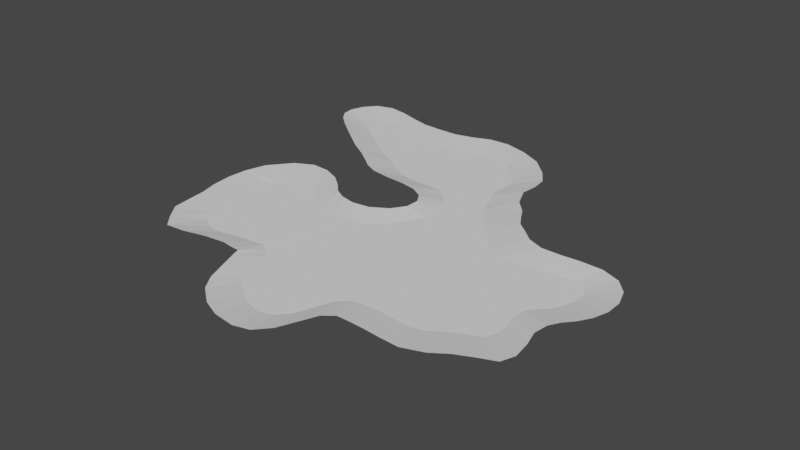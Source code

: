 # Source: island.blend  (saved by Blender 3.4.6; exported with 4.5.12 LTS)
import bpy
from mathutils import Matrix  # noqa: F401  (used for matrix-valued properties, if any)

bpy.ops.wm.read_factory_settings(use_empty=True)
scene = bpy.context.scene
scene.name = 'Scene'

# ---- materials (node trees are filled in below, after node groups)
mat_material_001 = bpy.data.materials.new('Material.001')
mat_material_001.use_transparent_shadow = False
mat_material_002 = bpy.data.materials.new('Material.002')
mat_material_002.use_transparent_shadow = False

# ---- material node trees
mat_material_001.use_nodes = True; mat_material_001.node_tree.nodes.clear()
_N = mat_material_001.node_tree.nodes; _L = mat_material_001.node_tree.links
n0 = _N.new('ShaderNodeBsdfPrincipled'); n0.name = 'Principled BSDF'; n0.location = (10, 300)
n0.distribution = 'GGX'
n0.subsurface_method = 'RANDOM_WALK_SKIN'
n0.inputs[3].default_value = 1.45
n0.inputs[27].default_value = (0.0, 0.0, 0.0, 1.0)
n0.inputs[28].default_value = 1.0
n1 = _N.new('ShaderNodeOutputMaterial'); n1.name = 'Material Output'; n1.location = (300, 300)
_L.new(n0.outputs[0], n1.inputs[0])
n1.is_active_output = True
mat_material_002.use_nodes = True; mat_material_002.node_tree.nodes.clear()
_N = mat_material_002.node_tree.nodes; _L = mat_material_002.node_tree.links
n0 = _N.new('ShaderNodeBsdfPrincipled'); n0.name = 'Principled BSDF'; n0.location = (10, 300)
n0.distribution = 'GGX'
n0.subsurface_method = 'RANDOM_WALK_SKIN'
n0.inputs[3].default_value = 1.45
n0.inputs[27].default_value = (0.0, 0.0, 0.0, 1.0)
n0.inputs[28].default_value = 1.0
n1 = _N.new('ShaderNodeOutputMaterial'); n1.name = 'Material Output'; n1.location = (300, 300)
_L.new(n0.outputs[0], n1.inputs[0])
n1.is_active_output = True

# ---- world
world_world = bpy.data.worlds.new('World'); scene.world = world_world
world_world.use_nodes = True; world_world.node_tree.nodes.clear()
_N = world_world.node_tree.nodes; _L = world_world.node_tree.links
n0 = _N.new('ShaderNodeOutputWorld'); n0.name = 'World Output'; n0.location = (300, 300)
n1 = _N.new('ShaderNodeBackground'); n1.name = 'Background'; n1.location = (10, 300)
n1.inputs[0].default_value = (0.05088, 0.05088, 0.05088, 1.0)
_L.new(n1.outputs[0], n0.inputs[0])
n0.is_active_output = True
world_world.color = (0.05088, 0.05088, 0.05088)
world_world.use_sun_shadow = False
world_world.sun_shadow_jitter_overblur = 0.0

# ---- meshes
me_plane_001 = bpy.data.meshes.new('Plane.001')
me_plane_001.from_pydata([(-22.63, -24.08, -0.07469), (-18.43, -23.18, -0.07469), (-14.23, -22.72, -0.07469), (-12.27, -22.51, -0.02099), (-10.15, -23.66, -0.07469), (-8.598, -25.39, -0.07469), (-7.609, -28.44, -0.07469), (-6.25, -32.18, -0.07469), (-4.777, -34.66, -0.07469), (-2.029, -37.03, -0.07469), (0.7715, -38.7, -0.07469), (4.421, -39.41, -0.07469), (7.022, -38.62, -0.07469), (9.167, -36.13, -0.07469), (10.51, -32.48, -0.07469), (11.84, -28.98, -0.07469), (14.02, -26.94, -0.07469), (16.55, -26.48, -0.07469), (19.84, -26.44, -0.07469), (23.24, -26.72, -0.07469), (26.28, -27.12, -0.07469), (29.61, -26.18, -0.07469), (32.09, -24.39, -0.07469), (35.02, -22.97, -0.07469), (37.85, -21.84, -0.07469), (38.78, -19.53, -0.07469), (38.84, -16.63, -0.07469), (37.95, -13.94, -0.07469), (38.07, -11.16, -0.07469), (39.38, -9.308, -0.07469), (41.04, -7.694, -0.07469), (42.42, -5.398, -0.07469), (43.3, -2.588, -0.07469), (43.25, 0.3246, -0.07469), (42.08, 2.008, -0.07469), (39.65, 3.34, -0.07469), (35.81, 3.006, -0.07469), (31.66, 2.18, -0.07469), (27.99, 1.943, -0.07469), (24.5, 1.934, -0.07469), (21.46, 3.158, -0.07469), (19.0, 5.571, -0.07469), (17.1, 7.563, -0.07469), (13.54, 11.79, -0.07469), (10.56, 16.06, -0.07469), (9.638, 18.74, -0.07469), (7.539, 22.95, -0.07469), (7.764, 26.5, -0.07469), (7.871, 29.07, -0.07469), (6.686, 31.43, -0.07469), (4.057, 34.07, -0.07469), (2.327, 36.05, -0.07469), (-2.313, 37.51, -0.07469), (-6.223, 37.39, -0.07469), (-9.621, 36.11, -0.07469), (-13.09, 35.11, -0.07469), (-17.14, 35.03, -0.07469), (-20.86, 35.31, -0.07469), (-24.09, 36.3, -0.07469), (-28.01, 38.02, -0.07469), (-31.69, 39.35, -0.07469), (-35.05, 39.72, -0.07469), (-36.53, 37.62, -0.07469), (-36.72, 35.49, -0.07469), (-35.41, 33.2, -0.07469), (-32.91, 31.54, -0.07469), (-29.45, 28.91, -0.07469), (-25.89, 26.68, -0.07469), (-22.62, 23.93, -0.07469), (-18.91, 22.37, -0.07469), (-16.55, 20.56, -0.07469), (-14.11, 19.05, -0.07469), (-10.98, 17.88, -0.07469), (-7.273, 17.52, -0.07469), (-1.206, 17.28, -0.07469), (0.5584, 15.32, -0.07469), (2.94, 13.45, -0.07469), (4.168, 9.792, -0.07469), (4.139, 5.914, -0.07469), (0.362, -0.7001, -0.07469), (-3.364, -3.731, -0.07469), (-6.886, -4.731, -0.07469), (-10.3, -4.829, -0.07469), (-13.86, -4.503, -0.07469), (-16.25, -3.419, -0.07469), (-18.33, -1.681, -0.07469), (-20.83, 0.02239, -0.07469), (-24.22, 0.8142, -0.07469), (-27.38, 0.006821, -0.07469), (-29.38, -1.332, -0.07469), (-31.19, -2.802, -0.07469), (-31.51, -6.393, -0.07469), (-30.98, -9.944, -0.07469), (-30.02, -12.9, -0.07469), (-29.71, -16.23, -0.07469), (-29.14, -19.28, -0.07469), (-28.47, -22.09, -0.07469), (-25.57, -23.72, -0.07469), (-26.81, -29.24, 0.777), (-21.96, -28.03, 0.777), (-17.5, -27.47, 0.777), (-15.35, -27.79, 0.777), (-13.13, -27.89, 0.777), (-12.45, -29.95, 0.777), (-11.13, -33.46, 0.777), (-9.528, -37.66, 0.777), (-7.399, -40.86, 0.777), (-3.532, -43.86, 0.777), (0.3985, -45.49, 0.777), (5.071, -46.07, 0.777), (8.413, -45.14, 0.777), (10.93, -42.28, 0.777), (12.61, -38.28, 0.777), (14.03, -34.8, 0.777), (16.23, -33.08, 0.777), (18.66, -33.06, 0.777), (22.18, -33.21, 0.777), (26.09, -33.54, 0.777), (29.93, -33.71, 0.777), (34.27, -32.16, 0.777), (37.5, -29.94, 0.777), (41.02, -28.29, 0.777), (44.52, -26.87, 0.777), (45.6, -23.98, 0.777), (45.03, -20.02, 0.777), (44.06, -16.59, 0.777), (44.46, -13.44, 0.777), (45.68, -11.25, 0.777), (47.38, -9.335, 0.777), (48.97, -6.692, 0.777), (49.96, -3.446, 0.777), (49.94, 0.147, 0.777), (48.69, 3.827, 0.777), (46.06, 6.738, 0.777), (41.99, 8.368, 0.777), (37.33, 8.5, 0.777), (33.04, 8.225, 0.777), (29.02, 8.27, 0.777), (25.5, 9.698, 0.777), (22.71, 12.15, 0.777), (20.63, 13.82, 0.777), (19.21, 16.08, 0.777), (17.72, 18.73, 0.777), (15.05, 21.58, 0.777), (13.15, 25.81, 0.777), (13.51, 29.51, 0.777), (13.11, 32.95, 0.777), (10.74, 36.47, 0.777), (6.682, 40.45, 0.777), (1.845, 42.87, 0.777), (-3.448, 44.34, 0.777), (-8.007, 44.13, 0.777), (-11.96, 42.56, 0.777), (-16.03, 41.5, 0.777), (-20.66, 41.49, 0.777), (-24.95, 41.72, 0.777), (-28.78, 42.71, 0.777), (-33.25, 44.13, 0.777), (-37.53, 44.88, 0.777), (-41.27, 43.71, 0.777), (-43.58, 40.95, 0.777), (-44.6, 37.84, 0.777), (-44.23, 35.15, 0.777), (-42.67, 32.95, 0.777), (-39.77, 30.36, 0.777), (-35.22, 26.8, 0.777), (-29.47, 22.49, 0.777), (-25.25, 19.86, 0.777), (-22.44, 17.85, 0.777), (-20.08, 16.0, 0.777), (-17.1, 14.59, 0.777), (-13.0, 13.98, 0.777), (-8.418, 13.62, 0.777), (-4.966, 12.91, 0.777), (-2.262, 11.34, 0.777), (-0.8417, 8.97, 0.777), (-0.9649, 5.916, 0.777), (-2.915, 3.014, 0.777), (-6.502, 0.832, 0.777), (-10.34, 0.3075, 0.777), (-13.75, 1.046, 0.777), (-16.24, 2.424, 0.777), (-18.27, 4.545, 0.777), (-21.09, 6.816, 0.777), (-24.76, 8.418, 0.777), (-28.85, 8.691, 0.777), (-32.86, 6.643, 0.777), (-36.71, 1.813, 0.777), (-38.04, -2.728, 0.777), (-38.36, -6.999, 0.777), (-37.91, -11.64, 0.777), (-36.92, -15.43, 0.777), (-36.53, -19.28, 0.777), (-36.01, -23.47, 0.777), (-33.35, -27.01, 0.777), (-30.98, -29.61, 0.777)], [], [(84, 85, 183, 182), (58, 59, 157, 156), (32, 33, 131, 130), (6, 7, 105, 104), (85, 86, 184, 183), (59, 60, 158, 157), (33, 34, 132, 131), (7, 8, 106, 105), (86, 87, 185, 184), (60, 61, 159, 158), (34, 35, 133, 132), (8, 9, 107, 106), (87, 88, 186, 185), (61, 62, 160, 159), (35, 36, 134, 133), (9, 10, 108, 107), (88, 89, 187, 186), (62, 63, 161, 160), (36, 37, 135, 134), (10, 11, 109, 108), (89, 90, 188, 187), (63, 64, 162, 161), (37, 38, 136, 135), (11, 12, 110, 109), (90, 91, 189, 188), (64, 65, 163, 162), (38, 39, 137, 136), (12, 13, 111, 110), (91, 92, 190, 189), (65, 66, 164, 163), (39, 40, 138, 137), (13, 14, 112, 111), (92, 93, 191, 190), (66, 67, 165, 164), (40, 41, 139, 138), (14, 15, 113, 112), (93, 94, 192, 191), (67, 68, 166, 165), (41, 42, 140, 139), (15, 16, 114, 113), (94, 95, 193, 192), (68, 69, 167, 166), (42, 43, 141, 140), (16, 17, 115, 114), (95, 96, 194, 193), (69, 70, 168, 167), (43, 44, 142, 141), (17, 18, 116, 115), (96, 97, 195, 194), (70, 71, 169, 168), (44, 45, 143, 142), (18, 19, 117, 116), (97, 0, 98, 195), (71, 72, 170, 169), (45, 46, 144, 143), (19, 20, 118, 117), (72, 73, 171, 170), (46, 47, 145, 144), (20, 21, 119, 118), (73, 74, 172, 171), (47, 48, 146, 145), (21, 22, 120, 119), (74, 75, 173, 172), (48, 49, 147, 146), (22, 23, 121, 120), (75, 76, 174, 173), (49, 50, 148, 147), (23, 24, 122, 121), (76, 77, 175, 174), (50, 51, 149, 148), (24, 25, 123, 122), (77, 78, 176, 175), (51, 52, 150, 149), (25, 26, 124, 123), (78, 79, 177, 176), (52, 53, 151, 150), (26, 27, 125, 124), (0, 1, 99, 98), (79, 80, 178, 177), (53, 54, 152, 151), (27, 28, 126, 125), (1, 2, 100, 99), (80, 81, 179, 178), (54, 55, 153, 152), (28, 29, 127, 126), (2, 3, 101, 100), (81, 82, 180, 179), (55, 56, 154, 153), (29, 30, 128, 127), (3, 4, 102, 101), (82, 83, 181, 180), (56, 57, 155, 154), (30, 31, 129, 128), (4, 5, 103, 102), (83, 84, 182, 181), (57, 58, 156, 155), (31, 32, 130, 129), (5, 6, 104, 103)])
_uv = me_plane_001.uv_layers.new(name='UVMap')
_uv.uv.foreach_set('vector', [0.3435, 0.5227, 0.3185, 0.5431, 0.3185, 0.5431, 0.3435, 0.5227, 0.255, 0.847, 0.2142, 0.8584, 0.2142, 0.8584, 0.255, 0.847, 0.8969, 0.4773, 0.8969, 0.5068, 0.8969, 0.5068, 0.8969, 0.4773, 0.3957, 0.2324, 0.4274, 0.1915, 0.4274, 0.1915, 0.3957, 0.2324, 0.3185, 0.5431, 0.2868, 0.5567, 0.2868, 0.5567, 0.3185, 0.5431, 0.2142, 0.8584, 0.1802, 0.8674, 0.1802, 0.8674, 0.2142, 0.8584, 0.8969, 0.5068, 0.8947, 0.5408, 0.8947, 0.5408, 0.8969, 0.5068, 0.4274, 0.1915, 0.4388, 0.1711, 0.4388, 0.1711, 0.4274, 0.1915, 0.2868, 0.5567, 0.2505, 0.559, 0.2505, 0.559, 0.2868, 0.5567, 0.1802, 0.8674, 0.1462, 0.8697, 0.1462, 0.8697, 0.1802, 0.8674, 0.8947, 0.5408, 0.8629, 0.5499, 0.8629, 0.5499, 0.8947, 0.5408, 0.4388, 0.1711, 0.4637, 0.1507, 0.4637, 0.1507, 0.4388, 0.1711, 0.2505, 0.559, 0.221, 0.5454, 0.221, 0.5454, 0.2505, 0.559, 0.1462, 0.8697, 0.1326, 0.8425, 0.1326, 0.8425, 0.1462, 0.8697, 0.8629, 0.5499, 0.8221, 0.5567, 0.8221, 0.5567, 0.8629, 0.5499, 0.4637, 0.1507, 0.4887, 0.1303, 0.4887, 0.1303, 0.4637, 0.1507, 0.221, 0.5454, 0.1938, 0.5204, 0.1938, 0.5204, 0.221, 0.5454, 0.1326, 0.8425, 0.1326, 0.8175, 0.1326, 0.8175, 0.1326, 0.8425, 0.8221, 0.5567, 0.7813, 0.5544, 0.7813, 0.5544, 0.8221, 0.5567, 0.4887, 0.1303, 0.5249, 0.1235, 0.5249, 0.1235, 0.4887, 0.1303, 0.1938, 0.5204, 0.187, 0.4841, 0.187, 0.4841, 0.1938, 0.5204, 0.1326, 0.8175, 0.1484, 0.7949, 0.1484, 0.7949, 0.1326, 0.8175, 0.7813, 0.5544, 0.7472, 0.5522, 0.7472, 0.5522, 0.7813, 0.5544, 0.5249, 0.1235, 0.5476, 0.1303, 0.5476, 0.1303, 0.5249, 0.1235, 0.187, 0.4841, 0.1825, 0.4524, 0.1825, 0.4524, 0.187, 0.4841, 0.1484, 0.7949, 0.1757, 0.779, 0.1757, 0.779, 0.1484, 0.7949, 0.7472, 0.5522, 0.7132, 0.5499, 0.7132, 0.5499, 0.7472, 0.5522, 0.5476, 0.1303, 0.5703, 0.1552, 0.5703, 0.1552, 0.5476, 0.1303, 0.1825, 0.4524, 0.1893, 0.407, 0.1893, 0.407, 0.1825, 0.4524, 0.1757, 0.779, 0.2142, 0.7699, 0.2142, 0.7699, 0.1757, 0.779, 0.7132, 0.5499, 0.6837, 0.5612, 0.6837, 0.5612, 0.7132, 0.5499, 0.5703, 0.1552, 0.5794, 0.1915, 0.5794, 0.1915, 0.5703, 0.1552, 0.1893, 0.407, 0.2006, 0.3798, 0.2006, 0.3798, 0.1893, 0.407, 0.2142, 0.7699, 0.2505, 0.7427, 0.2505, 0.7427, 0.2142, 0.7699, 0.6837, 0.5612, 0.661, 0.5885, 0.661, 0.5885, 0.6837, 0.5612, 0.5794, 0.1915, 0.593, 0.2301, 0.593, 0.2301, 0.5794, 0.1915, 0.2006, 0.3798, 0.2029, 0.348, 0.2029, 0.348, 0.2006, 0.3798, 0.2505, 0.7427, 0.2709, 0.7245, 0.2709, 0.7245, 0.2505, 0.7427, 0.661, 0.5885, 0.6452, 0.6134, 0.6452, 0.6134, 0.661, 0.5885, 0.593, 0.2301, 0.6134, 0.2505, 0.6134, 0.2505, 0.593, 0.2301, 0.2029, 0.348, 0.2006, 0.3117, 0.2006, 0.3117, 0.2029, 0.348, 0.2709, 0.7245, 0.2936, 0.7155, 0.2936, 0.7155, 0.2709, 0.7245, 0.6452, 0.6134, 0.6497, 0.6384, 0.6497, 0.6384, 0.6452, 0.6134, 0.6134, 0.2505, 0.6406, 0.255, 0.6406, 0.255, 0.6134, 0.2505, 0.2006, 0.3117, 0.2142, 0.2868, 0.2142, 0.2868, 0.2006, 0.3117, 0.2936, 0.7155, 0.3163, 0.6928, 0.3163, 0.6928, 0.2936, 0.7155, 0.6497, 0.6384, 0.6474, 0.6633, 0.6474, 0.6633, 0.6497, 0.6384, 0.6406, 0.255, 0.6724, 0.255, 0.6724, 0.255, 0.6406, 0.255, 0.2142, 0.2868, 0.2437, 0.2664, 0.2437, 0.2664, 0.2142, 0.2868, 0.3163, 0.6928, 0.339, 0.6497, 0.339, 0.6497, 0.3163, 0.6928, 0.6474, 0.6633, 0.6157, 0.6792, 0.6157, 0.6792, 0.6474, 0.6633, 0.6724, 0.255, 0.7064, 0.2528, 0.7064, 0.2528, 0.6724, 0.255, 0.2437, 0.2664, 0.2777, 0.2777, 0.2777, 0.2777, 0.2437, 0.2664, 0.339, 0.6497, 0.373, 0.6474, 0.373, 0.6474, 0.339, 0.6497, 0.6157, 0.6792, 0.5953, 0.7223, 0.5953, 0.7223, 0.6157, 0.6792, 0.7064, 0.2528, 0.7336, 0.246, 0.7336, 0.246, 0.7064, 0.2528, 0.373, 0.6474, 0.407, 0.6474, 0.407, 0.6474, 0.373, 0.6474, 0.5953, 0.7223, 0.6089, 0.7472, 0.6089, 0.7472, 0.5953, 0.7223, 0.7336, 0.246, 0.7654, 0.2528, 0.7654, 0.2528, 0.7336, 0.246, 0.407, 0.6474, 0.4501, 0.6452, 0.4501, 0.6452, 0.407, 0.6474, 0.6089, 0.7472, 0.6043, 0.779, 0.6043, 0.779, 0.6089, 0.7472, 0.7654, 0.2528, 0.7858, 0.2732, 0.7858, 0.2732, 0.7654, 0.2528, 0.4501, 0.6452, 0.4751, 0.6406, 0.4751, 0.6406, 0.4501, 0.6452, 0.6043, 0.779, 0.5839, 0.8039, 0.5839, 0.8039, 0.6043, 0.779, 0.7858, 0.2732, 0.8153, 0.2868, 0.8153, 0.2868, 0.7858, 0.2732, 0.4751, 0.6406, 0.5, 0.627, 0.5, 0.627, 0.4751, 0.6406, 0.5839, 0.8039, 0.5454, 0.8312, 0.5454, 0.8312, 0.5839, 0.8039, 0.8153, 0.2868, 0.8448, 0.2936, 0.8448, 0.2936, 0.8153, 0.2868, 0.5, 0.627, 0.5113, 0.5975, 0.5113, 0.5975, 0.5, 0.627, 0.5454, 0.8312, 0.5068, 0.8448, 0.5068, 0.8448, 0.5454, 0.8312, 0.8448, 0.2936, 0.8493, 0.3185, 0.8493, 0.3185, 0.8448, 0.2936, 0.5113, 0.5975, 0.5, 0.5703, 0.5, 0.5703, 0.5113, 0.5975, 0.5068, 0.8448, 0.4592, 0.8606, 0.4592, 0.8606, 0.5068, 0.8448, 0.8493, 0.3185, 0.8561, 0.3435, 0.8561, 0.3435, 0.8493, 0.3185, 0.5, 0.5703, 0.4841, 0.5363, 0.4841, 0.5363, 0.5, 0.5703, 0.4592, 0.8606, 0.4229, 0.8584, 0.4229, 0.8584, 0.4592, 0.8606, 0.8561, 0.3435, 0.8425, 0.3684, 0.8425, 0.3684, 0.8561, 0.3435, 0.2777, 0.2777, 0.3185, 0.2936, 0.3185, 0.2936, 0.2777, 0.2777, 0.4841, 0.5363, 0.4524, 0.5023, 0.4524, 0.5023, 0.4841, 0.5363, 0.4229, 0.8584, 0.3911, 0.8448, 0.3911, 0.8448, 0.4229, 0.8584, 0.8425, 0.3684, 0.8402, 0.3979, 0.8402, 0.3979, 0.8425, 0.3684, 0.3185, 0.2936, 0.3616, 0.3004, 0.3616, 0.3004, 0.3185, 0.2936, 0.4524, 0.5023, 0.4206, 0.4977, 0.4206, 0.4977, 0.4524, 0.5023, 0.3911, 0.8448, 0.3594, 0.8334, 0.3594, 0.8334, 0.3911, 0.8448, 0.8402, 0.3979, 0.8584, 0.4138, 0.8584, 0.4138, 0.8402, 0.3979, 0.3616, 0.3004, 0.3889, 0.2868, 0.3889, 0.2868, 0.3616, 0.3004, 0.4206, 0.4977, 0.3911, 0.4955, 0.3911, 0.4955, 0.4206, 0.4977, 0.3594, 0.8334, 0.3185, 0.8334, 0.3185, 0.8334, 0.3594, 0.8334, 0.8584, 0.4138, 0.8742, 0.4274, 0.8742, 0.4274, 0.8584, 0.4138, 0.3889, 0.2868, 0.3911, 0.2686, 0.3911, 0.2686, 0.3889, 0.2868, 0.3911, 0.4955, 0.3639, 0.5068, 0.3639, 0.5068, 0.3911, 0.4955, 0.3185, 0.8334, 0.2823, 0.8357, 0.2823, 0.8357, 0.3185, 0.8334, 0.8742, 0.4274, 0.8879, 0.4501, 0.8879, 0.4501, 0.8742, 0.4274, 0.3911, 0.2686, 0.4047, 0.2618, 0.4047, 0.2618, 0.3911, 0.2686, 0.3639, 0.5068, 0.3435, 0.5227, 0.3435, 0.5227, 0.3639, 0.5068, 0.2823, 0.8357, 0.255, 0.847, 0.255, 0.847, 0.2823, 0.8357, 0.8879, 0.4501, 0.8969, 0.4773, 0.8969, 0.4773, 0.8879, 0.4501, 0.4047, 0.2618, 0.3957, 0.2324, 0.3957, 0.2324, 0.4047, 0.2618])
me_plane_001.materials.append(mat_material_001)
me_plane_001.materials.append(mat_material_002)
me_plane_001.update()
me_plane_002 = bpy.data.meshes.new('Plane.002')
me_plane_002.from_pydata([(-22.63, -24.08, -0.07469), (-18.43, -23.18, -0.07469), (-14.23, -22.72, -0.07469), (-12.27, -22.51, -0.02099), (-10.15, -23.66, -0.07469), (-8.598, -25.39, -0.07469), (-7.609, -28.44, -0.07469), (-6.25, -32.18, -0.07469), (-4.777, -34.66, -0.07469), (-2.029, -37.03, -0.07469), (0.7715, -38.7, -0.07469), (4.421, -39.41, -0.07469), (7.022, -38.62, -0.07469), (9.167, -36.13, -0.07469), (10.51, -32.48, -0.07469), (11.84, -28.98, -0.07469), (14.02, -26.94, -0.07469), (16.55, -26.48, -0.07469), (19.84, -26.44, -0.07469), (23.24, -26.72, -0.07469), (26.28, -27.12, -0.07469), (29.61, -26.18, -0.07469), (32.09, -24.39, -0.07469), (35.02, -22.97, -0.07469), (37.85, -21.84, -0.07469), (38.78, -19.53, -0.07469), (38.84, -16.63, -0.07469), (37.95, -13.94, -0.07469), (38.07, -11.16, -0.07469), (39.38, -9.308, -0.07469), (41.04, -7.694, -0.07469), (42.42, -5.398, -0.07469), (43.3, -2.588, -0.07469), (43.25, 0.3246, -0.07469), (42.08, 2.008, -0.07469), (39.65, 3.34, -0.07469), (35.81, 3.006, -0.07469), (31.66, 2.18, -0.07469), (27.99, 1.943, -0.07469), (24.5, 1.934, -0.07469), (21.46, 3.158, -0.07469), (19.0, 5.571, -0.07469), (17.1, 7.563, -0.07469), (13.54, 11.79, -0.07469), (10.56, 16.06, -0.07469), (9.638, 18.74, -0.07469), (7.539, 22.95, -0.07469), (7.764, 26.5, -0.07469), (7.871, 29.07, -0.07469), (6.686, 31.43, -0.07469), (4.057, 34.07, -0.07469), (2.327, 36.05, -0.07469), (-2.313, 37.51, -0.07469), (-6.223, 37.39, -0.07469), (-9.621, 36.11, -0.07469), (-13.09, 35.11, -0.07469), (-17.14, 35.03, -0.07469), (-20.86, 35.31, -0.07469), (-24.09, 36.3, -0.07469), (-28.01, 38.02, -0.07469), (-31.69, 39.35, -0.07469), (-35.05, 39.72, -0.07469), (-36.53, 37.62, -0.07469), (-36.72, 35.49, -0.07469), (-35.41, 33.2, -0.07469), (-32.91, 31.54, -0.07469), (-29.45, 28.91, -0.07469), (-25.89, 26.68, -0.07469), (-22.62, 23.93, -0.07469), (-18.91, 22.37, -0.07469), (-16.55, 20.56, -0.07469), (-14.11, 19.05, -0.07469), (-10.98, 17.88, -0.07469), (-7.273, 17.52, -0.07469), (-1.206, 17.28, -0.07469), (0.5584, 15.32, -0.07469), (2.94, 13.45, -0.07469), (4.168, 9.792, -0.07469), (4.139, 5.914, -0.07469), (0.362, -0.7001, -0.07469), (-3.364, -3.731, -0.07469), (-6.886, -4.731, -0.07469), (-10.3, -4.829, -0.07469), (-13.86, -4.503, -0.07469), (-16.25, -3.419, -0.07469), (-18.33, -1.681, -0.07469), (-20.83, 0.02239, -0.07469), (-24.22, 0.8142, -0.07469), (-27.38, 0.006821, -0.07469), (-29.38, -1.332, -0.07469), (-31.19, -2.802, -0.07469), (-31.51, -6.393, -0.07469), (-30.98, -9.944, -0.07469), (-30.02, -12.9, -0.07469), (-29.71, -16.23, -0.07469), (-29.14, -19.28, -0.07469), (-28.47, -22.09, -0.07469), (-25.57, -23.72, -0.07469)], [], [(34, 33, 32, 31, 30, 29, 28, 27, 26, 25, 24, 23, 22, 21, 20, 19, 18, 17, 16, 15, 14, 13, 12, 11, 10, 9, 8, 7, 6, 5, 4, 3, 2, 1, 0, 97, 96, 95, 94, 93, 92, 91, 90, 89, 88, 87, 86, 85, 84, 83, 82, 81, 80, 79, 78, 77, 76, 75, 74, 73, 72, 71, 70, 69, 68, 67, 66, 65, 64, 63, 62, 61, 60, 59, 58, 57, 56, 55, 54, 53, 52, 51, 50, 49, 48, 47, 46, 45, 44, 43, 42, 41, 40, 39, 38, 37, 36, 35)])
_uv = me_plane_002.uv_layers.new(name='UVMap')
_uv.uv.foreach_set('vector', [0.8947, 0.5408, 0.8969, 0.5068, 0.8969, 0.4773, 0.8879, 0.4501, 0.8742, 0.4274, 0.8584, 0.4138, 0.8402, 0.3979, 0.8425, 0.3684, 0.8561, 0.3435, 0.8493, 0.3185, 0.8448, 0.2936, 0.8153, 0.2868, 0.7858, 0.2732, 0.7654, 0.2528, 0.7336, 0.246, 0.7064, 0.2528, 0.6724, 0.255, 0.6406, 0.255, 0.6134, 0.2505, 0.593, 0.2301, 0.5794, 0.1915, 0.5703, 0.1552, 0.5476, 0.1303, 0.5249, 0.1235, 0.4887, 0.1303, 0.4637, 0.1507, 0.4388, 0.1711, 0.4274, 0.1915, 0.3957, 0.2324, 0.4047, 0.2618, 0.3911, 0.2686, 0.3889, 0.2868, 0.3616, 0.3004, 0.3185, 0.2936, 0.2777, 0.2777, 0.2437, 0.2664, 0.2142, 0.2868, 0.2006, 0.3117, 0.2029, 0.348, 0.2006, 0.3798, 0.1893, 0.407, 0.1825, 0.4524, 0.187, 0.4841, 0.1938, 0.5204, 0.221, 0.5454, 0.2505, 0.559, 0.2868, 0.5567, 0.3185, 0.5431, 0.3435, 0.5227, 0.3639, 0.5068, 0.3911, 0.4955, 0.4206, 0.4977, 0.4524, 0.5023, 0.4841, 0.5363, 0.5, 0.5703, 0.5113, 0.5975, 0.5, 0.627, 0.4751, 0.6406, 0.4501, 0.6452, 0.407, 0.6474, 0.373, 0.6474, 0.339, 0.6497, 0.3163, 0.6928, 0.2936, 0.7155, 0.2709, 0.7245, 0.2505, 0.7427, 0.2142, 0.7699, 0.1757, 0.779, 0.1484, 0.7949, 0.1326, 0.8175, 0.1326, 0.8425, 0.1462, 0.8697, 0.1802, 0.8674, 0.2142, 0.8584, 0.255, 0.847, 0.2823, 0.8357, 0.3185, 0.8334, 0.3594, 0.8334, 0.3911, 0.8448, 0.4229, 0.8584, 0.4592, 0.8606, 0.5068, 0.8448, 0.5454, 0.8312, 0.5839, 0.8039, 0.6043, 0.779, 0.6089, 0.7472, 0.5953, 0.7223, 0.6157, 0.6792, 0.6474, 0.6633, 0.6497, 0.6384, 0.6452, 0.6134, 0.661, 0.5885, 0.6837, 0.5612, 0.7132, 0.5499, 0.7472, 0.5522, 0.7813, 0.5544, 0.8221, 0.5567, 0.8629, 0.5499])
me_plane_002.update()

# ---- objects
ob_plane = bpy.data.objects.new('Plane', me_plane_001)
ob_plane_001 = bpy.data.objects.new('Plane.001', me_plane_002)

# ---- transforms, parenting, visibility, modifiers, constraints
ob_plane.location = (0.0, 0.0, 0.0)
ob_plane_001.location = (0.0, 0.0, 0.0)

# ---- collection membership
scene.collection.objects.link(ob_plane)
scene.collection.objects.link(ob_plane_001)

# ---- scene / render settings (as saved in the file)
scene.frame_start = 1; scene.frame_end = 250; scene.frame_set(1)
scene.render.engine = 'BLENDER_EEVEE_NEXT'
scene.cycles.sampling_pattern = 'TABULATED_SOBOL'
scene.cycles.use_light_tree = False
scene.view_settings.view_transform = 'Filmic'
bpy.context.view_layer.update()

# ---- added for rendering (the .blend has no active camera and no usable light): camera, sun
cam_auto = bpy.data.cameras.new('AutoCamera')
cam_auto.lens = 50.0
cam_auto.sensor_width = 36.0
cam_auto.clip_end = 2130.45
ob_auto_camera = bpy.data.objects.new('AutoCamera', cam_auto)
scene.collection.objects.link(ob_auto_camera)
ob_auto_camera.location = (124.073, -146.27, 97.4663)
ob_auto_camera.rotation_euler = (1.09748, -7.21219e-08, 0.694738)
scene.camera = ob_auto_camera
light_auto_sun = bpy.data.lights.new('AutoSun', 'SUN')
light_auto_sun.energy = 3.0
light_auto_sun.angle = 0.0523599
ob_auto_sun = bpy.data.objects.new('AutoSun', light_auto_sun)
scene.collection.objects.link(ob_auto_sun)
ob_auto_sun.rotation_euler = (0.872665, 0.174533, 0.523599)
bpy.context.view_layer.update()
